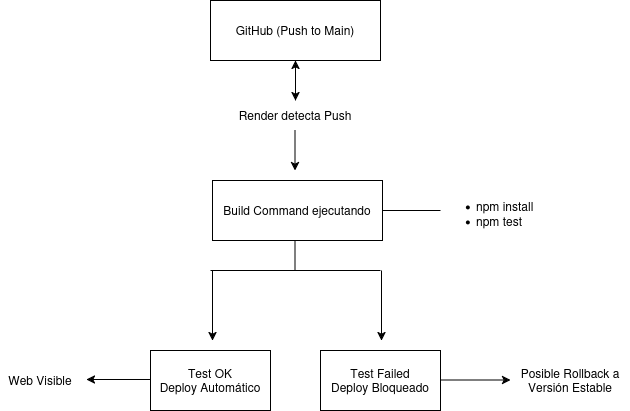

The diagram above was exported from draw.io. Its source (the exported page's mxGraphModel, read from the mxfile embedded in the PNG):
<mxGraphModel dx="1371" dy="794" grid="1" gridSize="10" guides="1" tooltips="1" connect="1" arrows="1" fold="1" page="1" pageScale="1" pageWidth="827" pageHeight="1169" math="0" shadow="0">
  <root>
    <mxCell id="0" />
    <mxCell id="1" parent="0" />
    <mxCell id="lOfUrIUUlKlngsG1mG7_-6" edge="1" parent="1" source="lOfUrIUUlKlngsG1mG7_-1" style="edgeStyle=orthogonalEdgeStyle;rounded=0;orthogonalLoop=1;jettySize=auto;html=1;" target="lOfUrIUUlKlngsG1mG7_-2" value="">
      <mxGeometry relative="1" as="geometry" />
    </mxCell>
    <mxCell id="lOfUrIUUlKlngsG1mG7_-1" parent="1" style="text;html=1;whiteSpace=wrap;strokeColor=none;fillColor=none;align=center;verticalAlign=middle;rounded=0;" value="Render detecta Push" vertex="1">
      <mxGeometry height="30" width="166" x="342" y="270" as="geometry" />
    </mxCell>
    <mxCell id="lOfUrIUUlKlngsG1mG7_-2" parent="1" style="rounded=0;whiteSpace=wrap;html=1;" value="GitHub (Push to Main)" vertex="1">
      <mxGeometry height="60" width="170" x="340" y="170" as="geometry" />
    </mxCell>
    <mxCell id="lOfUrIUUlKlngsG1mG7_-3" edge="1" parent="1" source="lOfUrIUUlKlngsG1mG7_-2" style="endArrow=classic;html=1;rounded=0;exitX=0.5;exitY=1;exitDx=0;exitDy=0;" value="">
      <mxGeometry height="50" relative="1" width="50" as="geometry">
        <mxPoint x="390" y="440" as="sourcePoint" />
        <mxPoint x="425" y="270" as="targetPoint" />
      </mxGeometry>
    </mxCell>
    <mxCell id="lOfUrIUUlKlngsG1mG7_-5" parent="1" style="rounded=0;whiteSpace=wrap;html=1;" value="Build Command ejecutando" vertex="1">
      <mxGeometry height="60" width="170" x="342" y="350" as="geometry" />
    </mxCell>
    <mxCell id="lOfUrIUUlKlngsG1mG7_-7" edge="1" parent="1" style="endArrow=classic;html=1;rounded=0;exitX=0.5;exitY=1;exitDx=0;exitDy=0;" value="">
      <mxGeometry height="50" relative="1" width="50" as="geometry">
        <mxPoint x="424.5" y="300" as="sourcePoint" />
        <mxPoint x="424.5" y="340" as="targetPoint" />
      </mxGeometry>
    </mxCell>
    <mxCell id="lOfUrIUUlKlngsG1mG7_-8" parent="1" style="text;strokeColor=none;fillColor=default;align=left;verticalAlign=middle;spacingLeft=4;spacingRight=4;overflow=hidden;points=[[0,0.5],[1,0.5]];portConstraint=eastwest;rotatable=0;whiteSpace=wrap;html=1;rounded=0;" value="&lt;ul&gt;&lt;li&gt;npm install&lt;/li&gt;&lt;li&gt;npm test&lt;/li&gt;&lt;/ul&gt;" vertex="1">
      <mxGeometry height="50" width="140" x="560" y="355" as="geometry" />
    </mxCell>
    <mxCell id="lOfUrIUUlKlngsG1mG7_-9" edge="1" parent="1" source="lOfUrIUUlKlngsG1mG7_-5" style="endArrow=none;html=1;rounded=0;exitX=1;exitY=0.5;exitDx=0;exitDy=0;" value="">
      <mxGeometry height="50" relative="1" width="50" as="geometry">
        <mxPoint x="520" y="430" as="sourcePoint" />
        <mxPoint x="570" y="380" as="targetPoint" />
      </mxGeometry>
    </mxCell>
    <mxCell id="lOfUrIUUlKlngsG1mG7_-10" edge="1" parent="1" style="endArrow=none;html=1;rounded=0;" value="">
      <mxGeometry height="50" relative="1" width="50" as="geometry">
        <mxPoint x="424.5" y="440" as="sourcePoint" />
        <mxPoint x="424.5" y="410" as="targetPoint" />
      </mxGeometry>
    </mxCell>
    <mxCell id="lOfUrIUUlKlngsG1mG7_-11" edge="1" parent="1" style="endArrow=none;html=1;rounded=0;" value="">
      <mxGeometry height="50" relative="1" width="50" as="geometry">
        <mxPoint x="340" y="440" as="sourcePoint" />
        <mxPoint x="510" y="440" as="targetPoint" />
      </mxGeometry>
    </mxCell>
    <mxCell id="lOfUrIUUlKlngsG1mG7_-12" edge="1" parent="1" style="endArrow=classic;html=1;rounded=0;" value="">
      <mxGeometry height="50" relative="1" width="50" as="geometry">
        <mxPoint x="342" y="440" as="sourcePoint" />
        <mxPoint x="342" y="510" as="targetPoint" />
      </mxGeometry>
    </mxCell>
    <mxCell id="lOfUrIUUlKlngsG1mG7_-13" edge="1" parent="1" style="endArrow=classic;html=1;rounded=0;" value="">
      <mxGeometry height="50" relative="1" width="50" as="geometry">
        <mxPoint x="511" y="440" as="sourcePoint" />
        <mxPoint x="511" y="510" as="targetPoint" />
      </mxGeometry>
    </mxCell>
    <mxCell id="lOfUrIUUlKlngsG1mG7_-14" parent="1" style="rounded=0;whiteSpace=wrap;html=1;" value="&lt;div&gt;Test OK&lt;/div&gt;&lt;div&gt;Deploy Automático&lt;/div&gt;" vertex="1">
      <mxGeometry height="60" width="120" x="280" y="520" as="geometry" />
    </mxCell>
    <mxCell id="lOfUrIUUlKlngsG1mG7_-15" parent="1" style="rounded=0;whiteSpace=wrap;html=1;" value="&lt;div&gt;Test Failed&lt;/div&gt;&lt;div&gt;Deploy Bloqueado&lt;/div&gt;" vertex="1">
      <mxGeometry height="60" width="120" x="450" y="520" as="geometry" />
    </mxCell>
    <mxCell id="lOfUrIUUlKlngsG1mG7_-16" edge="1" parent="1" style="endArrow=classic;html=1;rounded=0;" value="">
      <mxGeometry height="50" relative="1" width="50" as="geometry">
        <mxPoint x="570" y="549.5" as="sourcePoint" />
        <mxPoint x="640" y="549.5" as="targetPoint" />
      </mxGeometry>
    </mxCell>
    <mxCell id="lOfUrIUUlKlngsG1mG7_-17" parent="1" style="text;html=1;whiteSpace=wrap;strokeColor=none;fillColor=none;align=center;verticalAlign=middle;rounded=0;" value="&lt;div&gt;Posible Rollback a Versión&amp;nbsp;Estable&lt;/div&gt;" vertex="1">
      <mxGeometry height="30" width="120" x="640" y="535" as="geometry" />
    </mxCell>
    <mxCell id="lOfUrIUUlKlngsG1mG7_-18" edge="1" parent="1" style="endArrow=classic;html=1;rounded=0;exitX=0.033;exitY=0.633;exitDx=0;exitDy=0;exitPerimeter=0;" value="">
      <mxGeometry height="50" relative="1" width="50" as="geometry">
        <mxPoint x="280.00000000000006" y="548.99" as="sourcePoint" />
        <mxPoint x="216" y="549" as="targetPoint" />
      </mxGeometry>
    </mxCell>
    <mxCell id="lOfUrIUUlKlngsG1mG7_-19" parent="1" style="text;html=1;whiteSpace=wrap;strokeColor=none;fillColor=none;align=center;verticalAlign=middle;rounded=0;" value="Web Visible" vertex="1">
      <mxGeometry height="30" width="80" x="130" y="535" as="geometry" />
    </mxCell>
  </root>
</mxGraphModel>